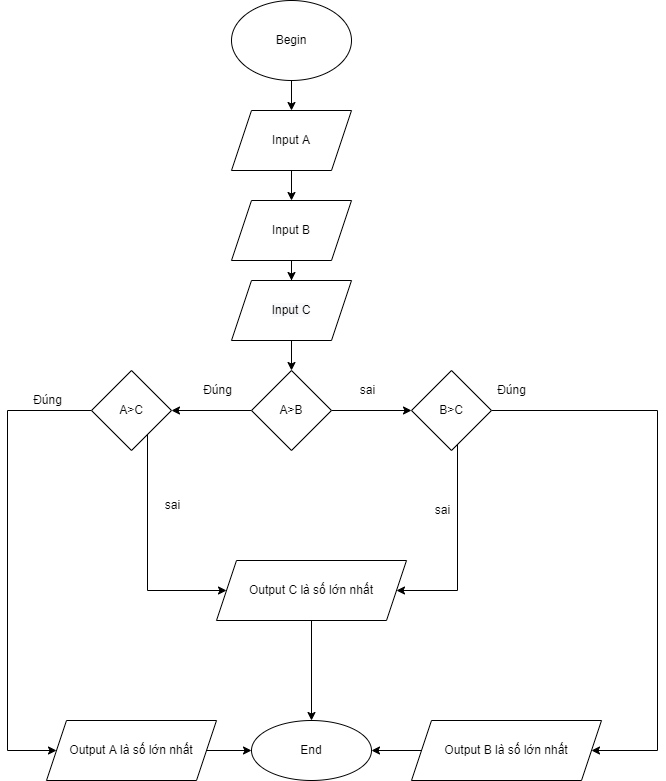

The diagram above was exported from draw.io. Its source (the exported page's mxGraphModel, read from the mxfile embedded in the PNG):
<mxGraphModel dx="994" dy="521" grid="1" gridSize="10" guides="1" tooltips="1" connect="1" arrows="1" fold="1" page="1" pageScale="1" pageWidth="827" pageHeight="1169" math="0" shadow="0">
  <root>
    <mxCell id="WIyWlLk6GJQsqaUBKTNV-0" />
    <mxCell id="WIyWlLk6GJQsqaUBKTNV-1" parent="WIyWlLk6GJQsqaUBKTNV-0" />
    <mxCell id="VCcj7270VGAvWdByqFOF-2" value="" style="edgeStyle=orthogonalEdgeStyle;rounded=0;orthogonalLoop=1;jettySize=auto;html=1;" edge="1" parent="WIyWlLk6GJQsqaUBKTNV-1" source="VCcj7270VGAvWdByqFOF-0" target="VCcj7270VGAvWdByqFOF-1">
      <mxGeometry relative="1" as="geometry" />
    </mxCell>
    <mxCell id="VCcj7270VGAvWdByqFOF-0" value="Begin" style="ellipse;whiteSpace=wrap;html=1;" vertex="1" parent="WIyWlLk6GJQsqaUBKTNV-1">
      <mxGeometry x="354" y="90" width="120" height="80" as="geometry" />
    </mxCell>
    <mxCell id="VCcj7270VGAvWdByqFOF-18" value="" style="edgeStyle=orthogonalEdgeStyle;rounded=0;orthogonalLoop=1;jettySize=auto;html=1;" edge="1" parent="WIyWlLk6GJQsqaUBKTNV-1" source="VCcj7270VGAvWdByqFOF-1" target="VCcj7270VGAvWdByqFOF-17">
      <mxGeometry relative="1" as="geometry" />
    </mxCell>
    <mxCell id="VCcj7270VGAvWdByqFOF-1" value="Input A" style="shape=parallelogram;perimeter=parallelogramPerimeter;whiteSpace=wrap;html=1;fixedSize=1;" vertex="1" parent="WIyWlLk6GJQsqaUBKTNV-1">
      <mxGeometry x="354" y="200" width="120" height="60" as="geometry" />
    </mxCell>
    <mxCell id="VCcj7270VGAvWdByqFOF-20" value="" style="edgeStyle=orthogonalEdgeStyle;rounded=0;orthogonalLoop=1;jettySize=auto;html=1;" edge="1" parent="WIyWlLk6GJQsqaUBKTNV-1" source="VCcj7270VGAvWdByqFOF-17" target="VCcj7270VGAvWdByqFOF-19">
      <mxGeometry relative="1" as="geometry" />
    </mxCell>
    <mxCell id="VCcj7270VGAvWdByqFOF-17" value="Input B" style="shape=parallelogram;perimeter=parallelogramPerimeter;whiteSpace=wrap;html=1;fixedSize=1;" vertex="1" parent="WIyWlLk6GJQsqaUBKTNV-1">
      <mxGeometry x="354" y="290" width="120" height="60" as="geometry" />
    </mxCell>
    <mxCell id="VCcj7270VGAvWdByqFOF-22" value="" style="edgeStyle=orthogonalEdgeStyle;rounded=0;orthogonalLoop=1;jettySize=auto;html=1;" edge="1" parent="WIyWlLk6GJQsqaUBKTNV-1" source="VCcj7270VGAvWdByqFOF-19" target="VCcj7270VGAvWdByqFOF-21">
      <mxGeometry relative="1" as="geometry" />
    </mxCell>
    <mxCell id="VCcj7270VGAvWdByqFOF-19" value="&lt;span style=&quot;color: rgb(0 , 0 , 0) ; font-family: &amp;#34;helvetica&amp;#34; ; font-size: 12px ; font-style: normal ; font-weight: 400 ; letter-spacing: normal ; text-align: center ; text-indent: 0px ; text-transform: none ; word-spacing: 0px ; background-color: rgb(248 , 249 , 250) ; display: inline ; float: none&quot;&gt;Input C&lt;/span&gt;" style="shape=parallelogram;perimeter=parallelogramPerimeter;whiteSpace=wrap;html=1;fixedSize=1;" vertex="1" parent="WIyWlLk6GJQsqaUBKTNV-1">
      <mxGeometry x="354" y="370" width="120" height="60" as="geometry" />
    </mxCell>
    <mxCell id="VCcj7270VGAvWdByqFOF-24" value="" style="edgeStyle=orthogonalEdgeStyle;rounded=0;orthogonalLoop=1;jettySize=auto;html=1;" edge="1" parent="WIyWlLk6GJQsqaUBKTNV-1" source="VCcj7270VGAvWdByqFOF-21" target="VCcj7270VGAvWdByqFOF-23">
      <mxGeometry relative="1" as="geometry" />
    </mxCell>
    <mxCell id="VCcj7270VGAvWdByqFOF-27" value="" style="edgeStyle=orthogonalEdgeStyle;rounded=0;orthogonalLoop=1;jettySize=auto;html=1;" edge="1" parent="WIyWlLk6GJQsqaUBKTNV-1" source="VCcj7270VGAvWdByqFOF-21" target="VCcj7270VGAvWdByqFOF-26">
      <mxGeometry relative="1" as="geometry" />
    </mxCell>
    <mxCell id="VCcj7270VGAvWdByqFOF-21" value="A&amp;gt;B" style="rhombus;whiteSpace=wrap;html=1;" vertex="1" parent="WIyWlLk6GJQsqaUBKTNV-1">
      <mxGeometry x="374" y="460" width="80" height="80" as="geometry" />
    </mxCell>
    <mxCell id="VCcj7270VGAvWdByqFOF-30" value="" style="edgeStyle=orthogonalEdgeStyle;rounded=0;orthogonalLoop=1;jettySize=auto;html=1;" edge="1" parent="WIyWlLk6GJQsqaUBKTNV-1" source="VCcj7270VGAvWdByqFOF-23" target="VCcj7270VGAvWdByqFOF-29">
      <mxGeometry relative="1" as="geometry">
        <Array as="points">
          <mxPoint x="130" y="500" />
          <mxPoint x="130" y="840" />
        </Array>
      </mxGeometry>
    </mxCell>
    <mxCell id="VCcj7270VGAvWdByqFOF-33" value="" style="edgeStyle=orthogonalEdgeStyle;rounded=0;orthogonalLoop=1;jettySize=auto;html=1;" edge="1" parent="WIyWlLk6GJQsqaUBKTNV-1" source="VCcj7270VGAvWdByqFOF-23" target="VCcj7270VGAvWdByqFOF-32">
      <mxGeometry relative="1" as="geometry">
        <Array as="points">
          <mxPoint x="270" y="680" />
        </Array>
      </mxGeometry>
    </mxCell>
    <mxCell id="VCcj7270VGAvWdByqFOF-23" value="A&amp;gt;C" style="rhombus;whiteSpace=wrap;html=1;" vertex="1" parent="WIyWlLk6GJQsqaUBKTNV-1">
      <mxGeometry x="214" y="460" width="80" height="80" as="geometry" />
    </mxCell>
    <mxCell id="VCcj7270VGAvWdByqFOF-25" value="Đúng" style="text;html=1;align=center;verticalAlign=middle;resizable=0;points=[];autosize=1;strokeColor=none;fillColor=none;" vertex="1" parent="WIyWlLk6GJQsqaUBKTNV-1">
      <mxGeometry x="320" y="470" width="40" height="20" as="geometry" />
    </mxCell>
    <mxCell id="VCcj7270VGAvWdByqFOF-36" value="" style="edgeStyle=orthogonalEdgeStyle;rounded=0;orthogonalLoop=1;jettySize=auto;html=1;" edge="1" parent="WIyWlLk6GJQsqaUBKTNV-1" source="VCcj7270VGAvWdByqFOF-26" target="VCcj7270VGAvWdByqFOF-35">
      <mxGeometry relative="1" as="geometry">
        <Array as="points">
          <mxPoint x="780" y="500" />
          <mxPoint x="780" y="840" />
        </Array>
      </mxGeometry>
    </mxCell>
    <mxCell id="VCcj7270VGAvWdByqFOF-40" value="" style="edgeStyle=orthogonalEdgeStyle;rounded=0;orthogonalLoop=1;jettySize=auto;html=1;entryX=1;entryY=0.5;entryDx=0;entryDy=0;" edge="1" parent="WIyWlLk6GJQsqaUBKTNV-1" source="VCcj7270VGAvWdByqFOF-26" target="VCcj7270VGAvWdByqFOF-32">
      <mxGeometry relative="1" as="geometry">
        <Array as="points">
          <mxPoint x="580" y="680" />
        </Array>
      </mxGeometry>
    </mxCell>
    <mxCell id="VCcj7270VGAvWdByqFOF-26" value="B&amp;gt;C" style="rhombus;whiteSpace=wrap;html=1;" vertex="1" parent="WIyWlLk6GJQsqaUBKTNV-1">
      <mxGeometry x="534" y="460" width="80" height="80" as="geometry" />
    </mxCell>
    <mxCell id="VCcj7270VGAvWdByqFOF-28" value="sai" style="text;html=1;align=center;verticalAlign=middle;resizable=0;points=[];autosize=1;strokeColor=none;fillColor=none;" vertex="1" parent="WIyWlLk6GJQsqaUBKTNV-1">
      <mxGeometry x="475" y="470" width="30" height="20" as="geometry" />
    </mxCell>
    <mxCell id="VCcj7270VGAvWdByqFOF-44" value="" style="edgeStyle=orthogonalEdgeStyle;rounded=0;orthogonalLoop=1;jettySize=auto;html=1;" edge="1" parent="WIyWlLk6GJQsqaUBKTNV-1" source="VCcj7270VGAvWdByqFOF-29" target="VCcj7270VGAvWdByqFOF-42">
      <mxGeometry relative="1" as="geometry" />
    </mxCell>
    <mxCell id="VCcj7270VGAvWdByqFOF-29" value="Output A là số lớn nhất" style="shape=parallelogram;perimeter=parallelogramPerimeter;whiteSpace=wrap;html=1;fixedSize=1;" vertex="1" parent="WIyWlLk6GJQsqaUBKTNV-1">
      <mxGeometry x="169" y="810" width="170" height="60" as="geometry" />
    </mxCell>
    <mxCell id="VCcj7270VGAvWdByqFOF-31" value="Đúng" style="text;html=1;align=center;verticalAlign=middle;resizable=0;points=[];autosize=1;strokeColor=none;fillColor=none;" vertex="1" parent="WIyWlLk6GJQsqaUBKTNV-1">
      <mxGeometry x="150" y="480" width="40" height="20" as="geometry" />
    </mxCell>
    <mxCell id="VCcj7270VGAvWdByqFOF-43" value="" style="edgeStyle=orthogonalEdgeStyle;rounded=0;orthogonalLoop=1;jettySize=auto;html=1;" edge="1" parent="WIyWlLk6GJQsqaUBKTNV-1" source="VCcj7270VGAvWdByqFOF-32" target="VCcj7270VGAvWdByqFOF-42">
      <mxGeometry relative="1" as="geometry" />
    </mxCell>
    <mxCell id="VCcj7270VGAvWdByqFOF-32" value="&lt;span&gt;Output C là số lớn nhất&lt;/span&gt;" style="shape=parallelogram;perimeter=parallelogramPerimeter;whiteSpace=wrap;html=1;fixedSize=1;" vertex="1" parent="WIyWlLk6GJQsqaUBKTNV-1">
      <mxGeometry x="339" y="650" width="190" height="60" as="geometry" />
    </mxCell>
    <mxCell id="VCcj7270VGAvWdByqFOF-34" value="sai" style="text;html=1;align=center;verticalAlign=middle;resizable=0;points=[];autosize=1;strokeColor=none;fillColor=none;" vertex="1" parent="WIyWlLk6GJQsqaUBKTNV-1">
      <mxGeometry x="280" y="585" width="30" height="20" as="geometry" />
    </mxCell>
    <mxCell id="VCcj7270VGAvWdByqFOF-45" value="" style="edgeStyle=orthogonalEdgeStyle;rounded=0;orthogonalLoop=1;jettySize=auto;html=1;" edge="1" parent="WIyWlLk6GJQsqaUBKTNV-1" source="VCcj7270VGAvWdByqFOF-35" target="VCcj7270VGAvWdByqFOF-42">
      <mxGeometry relative="1" as="geometry" />
    </mxCell>
    <mxCell id="VCcj7270VGAvWdByqFOF-35" value="&lt;span&gt;Output B là số lớn nhất&lt;/span&gt;" style="shape=parallelogram;perimeter=parallelogramPerimeter;whiteSpace=wrap;html=1;fixedSize=1;" vertex="1" parent="WIyWlLk6GJQsqaUBKTNV-1">
      <mxGeometry x="534" y="810" width="190" height="60" as="geometry" />
    </mxCell>
    <mxCell id="VCcj7270VGAvWdByqFOF-37" value="Đúng" style="text;html=1;align=center;verticalAlign=middle;resizable=0;points=[];autosize=1;strokeColor=none;fillColor=none;" vertex="1" parent="WIyWlLk6GJQsqaUBKTNV-1">
      <mxGeometry x="614" y="470" width="40" height="20" as="geometry" />
    </mxCell>
    <mxCell id="VCcj7270VGAvWdByqFOF-41" value="sai" style="text;html=1;align=center;verticalAlign=middle;resizable=0;points=[];autosize=1;strokeColor=none;fillColor=none;" vertex="1" parent="WIyWlLk6GJQsqaUBKTNV-1">
      <mxGeometry x="550" y="590" width="30" height="20" as="geometry" />
    </mxCell>
    <mxCell id="VCcj7270VGAvWdByqFOF-42" value="End" style="ellipse;whiteSpace=wrap;html=1;" vertex="1" parent="WIyWlLk6GJQsqaUBKTNV-1">
      <mxGeometry x="374" y="810" width="120" height="60" as="geometry" />
    </mxCell>
  </root>
</mxGraphModel>